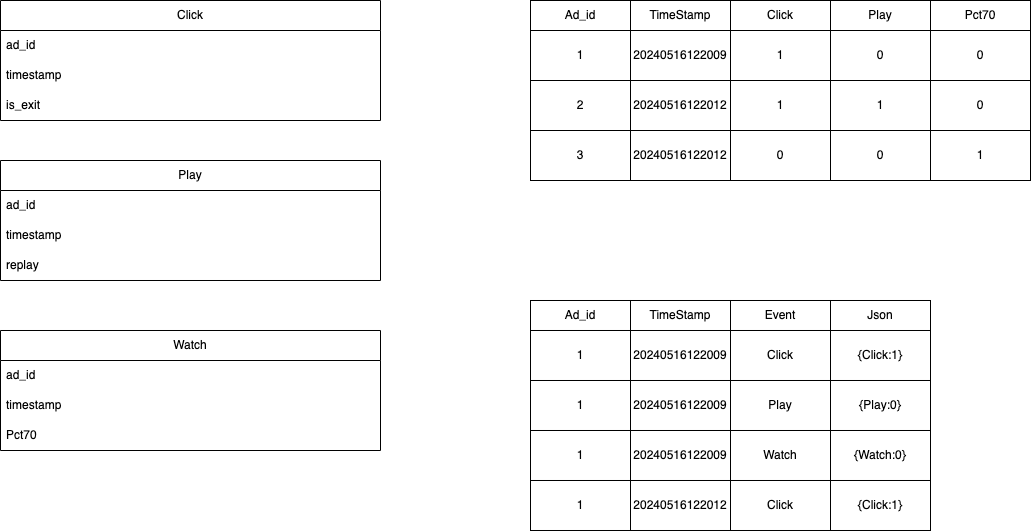

The diagram above was exported from draw.io. Its source (the exported page's mxGraphModel, read from the mxfile embedded in the PNG):
<mxGraphModel dx="2753" dy="1062" grid="1" gridSize="10" guides="1" tooltips="1" connect="1" arrows="1" fold="1" page="1" pageScale="1" pageWidth="850" pageHeight="1100" math="0" shadow="0">
  <root>
    <mxCell id="0" />
    <mxCell id="1" parent="0" />
    <mxCell id="IcyiHBsbH2EX6-Ps4Hit-1" value="Click" style="swimlane;fontStyle=0;childLayout=stackLayout;horizontal=1;startSize=30;horizontalStack=0;resizeParent=1;resizeParentMax=0;resizeLast=0;collapsible=1;marginBottom=0;whiteSpace=wrap;html=1;" vertex="1" parent="1">
      <mxGeometry x="-450" y="170" width="380" height="120" as="geometry" />
    </mxCell>
    <mxCell id="IcyiHBsbH2EX6-Ps4Hit-2" value="ad_id" style="text;strokeColor=none;fillColor=none;align=left;verticalAlign=middle;spacingLeft=4;spacingRight=4;overflow=hidden;points=[[0,0.5],[1,0.5]];portConstraint=eastwest;rotatable=0;whiteSpace=wrap;html=1;" vertex="1" parent="IcyiHBsbH2EX6-Ps4Hit-1">
      <mxGeometry y="30" width="380" height="30" as="geometry" />
    </mxCell>
    <mxCell id="IcyiHBsbH2EX6-Ps4Hit-3" value="timestamp" style="text;strokeColor=none;fillColor=none;align=left;verticalAlign=middle;spacingLeft=4;spacingRight=4;overflow=hidden;points=[[0,0.5],[1,0.5]];portConstraint=eastwest;rotatable=0;whiteSpace=wrap;html=1;" vertex="1" parent="IcyiHBsbH2EX6-Ps4Hit-1">
      <mxGeometry y="60" width="380" height="30" as="geometry" />
    </mxCell>
    <mxCell id="IcyiHBsbH2EX6-Ps4Hit-4" value="is_exit" style="text;strokeColor=none;fillColor=none;align=left;verticalAlign=middle;spacingLeft=4;spacingRight=4;overflow=hidden;points=[[0,0.5],[1,0.5]];portConstraint=eastwest;rotatable=0;whiteSpace=wrap;html=1;" vertex="1" parent="IcyiHBsbH2EX6-Ps4Hit-1">
      <mxGeometry y="90" width="380" height="30" as="geometry" />
    </mxCell>
    <mxCell id="IcyiHBsbH2EX6-Ps4Hit-5" value="Play" style="swimlane;fontStyle=0;childLayout=stackLayout;horizontal=1;startSize=30;horizontalStack=0;resizeParent=1;resizeParentMax=0;resizeLast=0;collapsible=1;marginBottom=0;whiteSpace=wrap;html=1;" vertex="1" parent="1">
      <mxGeometry x="-450" y="330" width="380" height="120" as="geometry" />
    </mxCell>
    <mxCell id="IcyiHBsbH2EX6-Ps4Hit-6" value="ad_id" style="text;strokeColor=none;fillColor=none;align=left;verticalAlign=middle;spacingLeft=4;spacingRight=4;overflow=hidden;points=[[0,0.5],[1,0.5]];portConstraint=eastwest;rotatable=0;whiteSpace=wrap;html=1;" vertex="1" parent="IcyiHBsbH2EX6-Ps4Hit-5">
      <mxGeometry y="30" width="380" height="30" as="geometry" />
    </mxCell>
    <mxCell id="IcyiHBsbH2EX6-Ps4Hit-7" value="timestamp" style="text;strokeColor=none;fillColor=none;align=left;verticalAlign=middle;spacingLeft=4;spacingRight=4;overflow=hidden;points=[[0,0.5],[1,0.5]];portConstraint=eastwest;rotatable=0;whiteSpace=wrap;html=1;" vertex="1" parent="IcyiHBsbH2EX6-Ps4Hit-5">
      <mxGeometry y="60" width="380" height="30" as="geometry" />
    </mxCell>
    <mxCell id="IcyiHBsbH2EX6-Ps4Hit-8" value="replay" style="text;strokeColor=none;fillColor=none;align=left;verticalAlign=middle;spacingLeft=4;spacingRight=4;overflow=hidden;points=[[0,0.5],[1,0.5]];portConstraint=eastwest;rotatable=0;whiteSpace=wrap;html=1;" vertex="1" parent="IcyiHBsbH2EX6-Ps4Hit-5">
      <mxGeometry y="90" width="380" height="30" as="geometry" />
    </mxCell>
    <mxCell id="IcyiHBsbH2EX6-Ps4Hit-9" value="Watch" style="swimlane;fontStyle=0;childLayout=stackLayout;horizontal=1;startSize=30;horizontalStack=0;resizeParent=1;resizeParentMax=0;resizeLast=0;collapsible=1;marginBottom=0;whiteSpace=wrap;html=1;" vertex="1" parent="1">
      <mxGeometry x="-450" y="500" width="380" height="120" as="geometry" />
    </mxCell>
    <mxCell id="IcyiHBsbH2EX6-Ps4Hit-10" value="ad_id" style="text;strokeColor=none;fillColor=none;align=left;verticalAlign=middle;spacingLeft=4;spacingRight=4;overflow=hidden;points=[[0,0.5],[1,0.5]];portConstraint=eastwest;rotatable=0;whiteSpace=wrap;html=1;" vertex="1" parent="IcyiHBsbH2EX6-Ps4Hit-9">
      <mxGeometry y="30" width="380" height="30" as="geometry" />
    </mxCell>
    <mxCell id="IcyiHBsbH2EX6-Ps4Hit-11" value="timestamp" style="text;strokeColor=none;fillColor=none;align=left;verticalAlign=middle;spacingLeft=4;spacingRight=4;overflow=hidden;points=[[0,0.5],[1,0.5]];portConstraint=eastwest;rotatable=0;whiteSpace=wrap;html=1;" vertex="1" parent="IcyiHBsbH2EX6-Ps4Hit-9">
      <mxGeometry y="60" width="380" height="30" as="geometry" />
    </mxCell>
    <mxCell id="IcyiHBsbH2EX6-Ps4Hit-12" value="Pct70" style="text;strokeColor=none;fillColor=none;align=left;verticalAlign=middle;spacingLeft=4;spacingRight=4;overflow=hidden;points=[[0,0.5],[1,0.5]];portConstraint=eastwest;rotatable=0;whiteSpace=wrap;html=1;" vertex="1" parent="IcyiHBsbH2EX6-Ps4Hit-9">
      <mxGeometry y="90" width="380" height="30" as="geometry" />
    </mxCell>
    <mxCell id="IcyiHBsbH2EX6-Ps4Hit-18" value="Ad_id" style="rounded=0;whiteSpace=wrap;html=1;" vertex="1" parent="1">
      <mxGeometry x="80" y="170" width="100" height="30" as="geometry" />
    </mxCell>
    <mxCell id="IcyiHBsbH2EX6-Ps4Hit-20" value="1" style="rounded=0;whiteSpace=wrap;html=1;" vertex="1" parent="1">
      <mxGeometry x="80" y="200" width="100" height="50" as="geometry" />
    </mxCell>
    <mxCell id="IcyiHBsbH2EX6-Ps4Hit-21" value="20240516122009" style="rounded=0;whiteSpace=wrap;html=1;" vertex="1" parent="1">
      <mxGeometry x="180" y="200" width="100" height="50" as="geometry" />
    </mxCell>
    <mxCell id="IcyiHBsbH2EX6-Ps4Hit-23" value="0" style="rounded=0;whiteSpace=wrap;html=1;" vertex="1" parent="1">
      <mxGeometry x="380" y="200" width="100" height="50" as="geometry" />
    </mxCell>
    <mxCell id="IcyiHBsbH2EX6-Ps4Hit-24" value="0" style="rounded=0;whiteSpace=wrap;html=1;" vertex="1" parent="1">
      <mxGeometry x="480" y="200" width="100" height="50" as="geometry" />
    </mxCell>
    <mxCell id="IcyiHBsbH2EX6-Ps4Hit-26" value="TimeStamp" style="rounded=0;whiteSpace=wrap;html=1;" vertex="1" parent="1">
      <mxGeometry x="180" y="170" width="100" height="30" as="geometry" />
    </mxCell>
    <mxCell id="IcyiHBsbH2EX6-Ps4Hit-27" value="Click" style="rounded=0;whiteSpace=wrap;html=1;" vertex="1" parent="1">
      <mxGeometry x="280" y="170" width="100" height="30" as="geometry" />
    </mxCell>
    <mxCell id="IcyiHBsbH2EX6-Ps4Hit-28" value="Play" style="rounded=0;whiteSpace=wrap;html=1;" vertex="1" parent="1">
      <mxGeometry x="380" y="170" width="100" height="30" as="geometry" />
    </mxCell>
    <mxCell id="IcyiHBsbH2EX6-Ps4Hit-29" value="Pct70" style="rounded=0;whiteSpace=wrap;html=1;" vertex="1" parent="1">
      <mxGeometry x="480" y="170" width="100" height="30" as="geometry" />
    </mxCell>
    <mxCell id="IcyiHBsbH2EX6-Ps4Hit-31" value="1" style="rounded=0;whiteSpace=wrap;html=1;" vertex="1" parent="1">
      <mxGeometry x="280" y="200" width="100" height="50" as="geometry" />
    </mxCell>
    <mxCell id="IcyiHBsbH2EX6-Ps4Hit-32" value="2" style="rounded=0;whiteSpace=wrap;html=1;" vertex="1" parent="1">
      <mxGeometry x="80" y="250" width="100" height="50" as="geometry" />
    </mxCell>
    <mxCell id="IcyiHBsbH2EX6-Ps4Hit-33" value="20240516122012" style="rounded=0;whiteSpace=wrap;html=1;" vertex="1" parent="1">
      <mxGeometry x="180" y="250" width="100" height="50" as="geometry" />
    </mxCell>
    <mxCell id="IcyiHBsbH2EX6-Ps4Hit-34" value="1" style="rounded=0;whiteSpace=wrap;html=1;" vertex="1" parent="1">
      <mxGeometry x="380" y="250" width="100" height="50" as="geometry" />
    </mxCell>
    <mxCell id="IcyiHBsbH2EX6-Ps4Hit-35" value="0" style="rounded=0;whiteSpace=wrap;html=1;" vertex="1" parent="1">
      <mxGeometry x="480" y="250" width="100" height="50" as="geometry" />
    </mxCell>
    <mxCell id="IcyiHBsbH2EX6-Ps4Hit-37" value="1" style="rounded=0;whiteSpace=wrap;html=1;" vertex="1" parent="1">
      <mxGeometry x="280" y="250" width="100" height="50" as="geometry" />
    </mxCell>
    <mxCell id="IcyiHBsbH2EX6-Ps4Hit-38" value="3" style="rounded=0;whiteSpace=wrap;html=1;" vertex="1" parent="1">
      <mxGeometry x="80" y="300" width="100" height="50" as="geometry" />
    </mxCell>
    <mxCell id="IcyiHBsbH2EX6-Ps4Hit-39" value="20240516122012" style="rounded=0;whiteSpace=wrap;html=1;" vertex="1" parent="1">
      <mxGeometry x="180" y="300" width="100" height="50" as="geometry" />
    </mxCell>
    <mxCell id="IcyiHBsbH2EX6-Ps4Hit-40" value="0" style="rounded=0;whiteSpace=wrap;html=1;" vertex="1" parent="1">
      <mxGeometry x="380" y="300" width="100" height="50" as="geometry" />
    </mxCell>
    <mxCell id="IcyiHBsbH2EX6-Ps4Hit-41" value="1" style="rounded=0;whiteSpace=wrap;html=1;" vertex="1" parent="1">
      <mxGeometry x="480" y="300" width="100" height="50" as="geometry" />
    </mxCell>
    <mxCell id="IcyiHBsbH2EX6-Ps4Hit-43" value="0" style="rounded=0;whiteSpace=wrap;html=1;" vertex="1" parent="1">
      <mxGeometry x="280" y="300" width="100" height="50" as="geometry" />
    </mxCell>
    <mxCell id="IcyiHBsbH2EX6-Ps4Hit-44" value="Ad_id" style="rounded=0;whiteSpace=wrap;html=1;" vertex="1" parent="1">
      <mxGeometry x="80" y="470" width="100" height="30" as="geometry" />
    </mxCell>
    <mxCell id="IcyiHBsbH2EX6-Ps4Hit-45" value="1" style="rounded=0;whiteSpace=wrap;html=1;" vertex="1" parent="1">
      <mxGeometry x="80" y="500" width="100" height="50" as="geometry" />
    </mxCell>
    <mxCell id="IcyiHBsbH2EX6-Ps4Hit-46" value="20240516122009" style="rounded=0;whiteSpace=wrap;html=1;" vertex="1" parent="1">
      <mxGeometry x="180" y="500" width="100" height="50" as="geometry" />
    </mxCell>
    <mxCell id="IcyiHBsbH2EX6-Ps4Hit-47" value="{Click:1}" style="rounded=0;whiteSpace=wrap;html=1;" vertex="1" parent="1">
      <mxGeometry x="380" y="500" width="100" height="50" as="geometry" />
    </mxCell>
    <mxCell id="IcyiHBsbH2EX6-Ps4Hit-50" value="TimeStamp" style="rounded=0;whiteSpace=wrap;html=1;" vertex="1" parent="1">
      <mxGeometry x="180" y="470" width="100" height="30" as="geometry" />
    </mxCell>
    <mxCell id="IcyiHBsbH2EX6-Ps4Hit-51" value="Event" style="rounded=0;whiteSpace=wrap;html=1;" vertex="1" parent="1">
      <mxGeometry x="280" y="470" width="100" height="30" as="geometry" />
    </mxCell>
    <mxCell id="IcyiHBsbH2EX6-Ps4Hit-52" value="Json" style="rounded=0;whiteSpace=wrap;html=1;" vertex="1" parent="1">
      <mxGeometry x="380" y="470" width="100" height="30" as="geometry" />
    </mxCell>
    <mxCell id="IcyiHBsbH2EX6-Ps4Hit-55" value="Click" style="rounded=0;whiteSpace=wrap;html=1;" vertex="1" parent="1">
      <mxGeometry x="280" y="500" width="100" height="50" as="geometry" />
    </mxCell>
    <mxCell id="IcyiHBsbH2EX6-Ps4Hit-56" value="1" style="rounded=0;whiteSpace=wrap;html=1;" vertex="1" parent="1">
      <mxGeometry x="80" y="550" width="100" height="50" as="geometry" />
    </mxCell>
    <mxCell id="IcyiHBsbH2EX6-Ps4Hit-57" value="20240516122009" style="rounded=0;whiteSpace=wrap;html=1;" vertex="1" parent="1">
      <mxGeometry x="180" y="550" width="100" height="50" as="geometry" />
    </mxCell>
    <mxCell id="IcyiHBsbH2EX6-Ps4Hit-58" value="{Play:0}" style="rounded=0;whiteSpace=wrap;html=1;" vertex="1" parent="1">
      <mxGeometry x="380" y="550" width="100" height="50" as="geometry" />
    </mxCell>
    <mxCell id="IcyiHBsbH2EX6-Ps4Hit-59" value="Play" style="rounded=0;whiteSpace=wrap;html=1;" vertex="1" parent="1">
      <mxGeometry x="280" y="550" width="100" height="50" as="geometry" />
    </mxCell>
    <mxCell id="IcyiHBsbH2EX6-Ps4Hit-60" value="1" style="rounded=0;whiteSpace=wrap;html=1;" vertex="1" parent="1">
      <mxGeometry x="80" y="600" width="100" height="50" as="geometry" />
    </mxCell>
    <mxCell id="IcyiHBsbH2EX6-Ps4Hit-61" value="20240516122009" style="rounded=0;whiteSpace=wrap;html=1;" vertex="1" parent="1">
      <mxGeometry x="180" y="600" width="100" height="50" as="geometry" />
    </mxCell>
    <mxCell id="IcyiHBsbH2EX6-Ps4Hit-62" value="{Watch:0}" style="rounded=0;whiteSpace=wrap;html=1;" vertex="1" parent="1">
      <mxGeometry x="380" y="600" width="100" height="50" as="geometry" />
    </mxCell>
    <mxCell id="IcyiHBsbH2EX6-Ps4Hit-63" value="Watch" style="rounded=0;whiteSpace=wrap;html=1;" vertex="1" parent="1">
      <mxGeometry x="280" y="600" width="100" height="50" as="geometry" />
    </mxCell>
    <mxCell id="IcyiHBsbH2EX6-Ps4Hit-64" value="1" style="rounded=0;whiteSpace=wrap;html=1;" vertex="1" parent="1">
      <mxGeometry x="80" y="650" width="100" height="50" as="geometry" />
    </mxCell>
    <mxCell id="IcyiHBsbH2EX6-Ps4Hit-65" value="20240516122012" style="rounded=0;whiteSpace=wrap;html=1;" vertex="1" parent="1">
      <mxGeometry x="180" y="650" width="100" height="50" as="geometry" />
    </mxCell>
    <mxCell id="IcyiHBsbH2EX6-Ps4Hit-66" value="{Click:1}" style="rounded=0;whiteSpace=wrap;html=1;" vertex="1" parent="1">
      <mxGeometry x="380" y="650" width="100" height="50" as="geometry" />
    </mxCell>
    <mxCell id="IcyiHBsbH2EX6-Ps4Hit-67" value="Click" style="rounded=0;whiteSpace=wrap;html=1;" vertex="1" parent="1">
      <mxGeometry x="280" y="650" width="100" height="50" as="geometry" />
    </mxCell>
  </root>
</mxGraphModel>